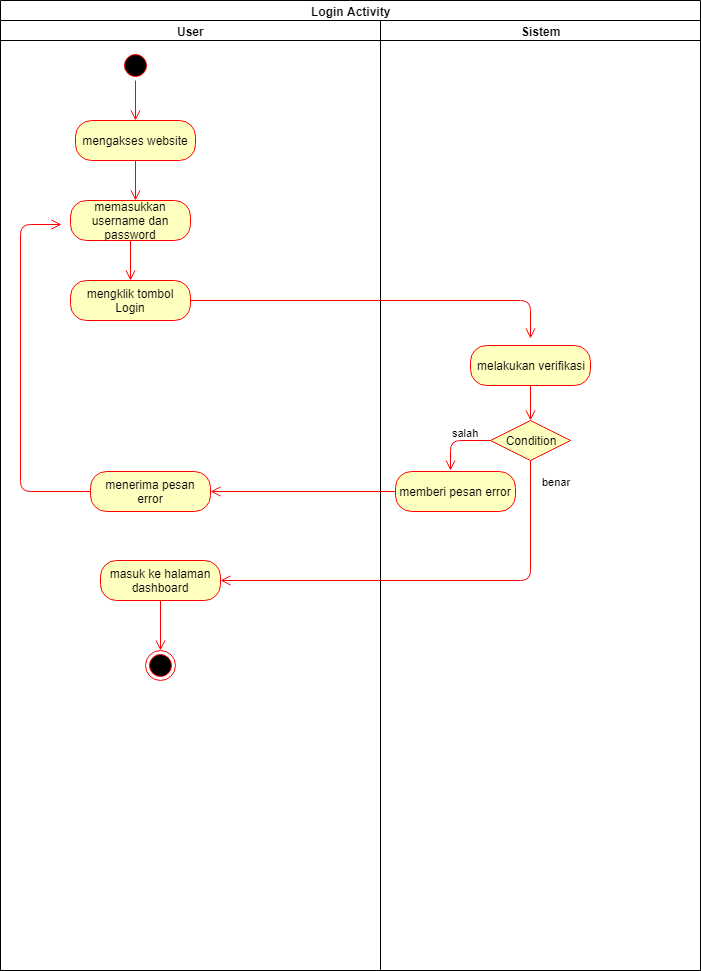

The diagram above was exported from draw.io. Its source (the exported page's mxGraphModel, read from the mxfile embedded in the PNG):
<mxGraphModel dx="868" dy="435" grid="1" gridSize="10" guides="1" tooltips="1" connect="1" arrows="1" fold="1" page="1" pageScale="1" pageWidth="827" pageHeight="1169" math="0" shadow="0">
  <root>
    <mxCell id="0" />
    <mxCell id="1" parent="0" />
    <mxCell id="wMrzQ9i5Yjg6TsxoMLH2-11" value="Login Activity" style="swimlane;html=1;childLayout=stackLayout;resizeParent=1;resizeParentMax=0;startSize=20;" parent="1" vertex="1">
      <mxGeometry x="80" y="40" width="700" height="970" as="geometry" />
    </mxCell>
    <mxCell id="wMrzQ9i5Yjg6TsxoMLH2-12" value="User" style="swimlane;html=1;startSize=20;" parent="wMrzQ9i5Yjg6TsxoMLH2-11" vertex="1">
      <mxGeometry y="20" width="380" height="950" as="geometry" />
    </mxCell>
    <mxCell id="wMrzQ9i5Yjg6TsxoMLH2-16" value="" style="ellipse;html=1;shape=startState;fillColor=#000000;strokeColor=#ff0000;" parent="wMrzQ9i5Yjg6TsxoMLH2-12" vertex="1">
      <mxGeometry x="120" y="30" width="30" height="30" as="geometry" />
    </mxCell>
    <mxCell id="wMrzQ9i5Yjg6TsxoMLH2-17" value="" style="edgeStyle=orthogonalEdgeStyle;html=1;verticalAlign=bottom;endArrow=open;endSize=8;strokeColor=#ff0000;" parent="wMrzQ9i5Yjg6TsxoMLH2-12" source="wMrzQ9i5Yjg6TsxoMLH2-16" edge="1">
      <mxGeometry relative="1" as="geometry">
        <mxPoint x="135" y="100" as="targetPoint" />
      </mxGeometry>
    </mxCell>
    <mxCell id="wMrzQ9i5Yjg6TsxoMLH2-21" value="mengakses website" style="rounded=1;whiteSpace=wrap;html=1;arcSize=40;fontColor=#000000;fillColor=#ffffc0;strokeColor=#ff0000;" parent="wMrzQ9i5Yjg6TsxoMLH2-12" vertex="1">
      <mxGeometry x="75" y="100" width="120" height="40" as="geometry" />
    </mxCell>
    <mxCell id="wMrzQ9i5Yjg6TsxoMLH2-22" value="" style="edgeStyle=orthogonalEdgeStyle;html=1;verticalAlign=bottom;endArrow=open;endSize=8;strokeColor=#ff0000;" parent="wMrzQ9i5Yjg6TsxoMLH2-12" source="wMrzQ9i5Yjg6TsxoMLH2-21" edge="1">
      <mxGeometry relative="1" as="geometry">
        <mxPoint x="135" y="180" as="targetPoint" />
      </mxGeometry>
    </mxCell>
    <mxCell id="wMrzQ9i5Yjg6TsxoMLH2-23" value="memasukkan username dan password" style="rounded=1;whiteSpace=wrap;html=1;arcSize=40;fontColor=#000000;fillColor=#ffffc0;strokeColor=#ff0000;" parent="wMrzQ9i5Yjg6TsxoMLH2-12" vertex="1">
      <mxGeometry x="70" y="180" width="120" height="40" as="geometry" />
    </mxCell>
    <mxCell id="wMrzQ9i5Yjg6TsxoMLH2-24" value="" style="edgeStyle=orthogonalEdgeStyle;html=1;verticalAlign=bottom;endArrow=open;endSize=8;strokeColor=#ff0000;" parent="wMrzQ9i5Yjg6TsxoMLH2-12" source="wMrzQ9i5Yjg6TsxoMLH2-23" edge="1">
      <mxGeometry relative="1" as="geometry">
        <mxPoint x="130" y="260" as="targetPoint" />
      </mxGeometry>
    </mxCell>
    <mxCell id="wMrzQ9i5Yjg6TsxoMLH2-25" value="mengklik tombol Login" style="rounded=1;whiteSpace=wrap;html=1;arcSize=40;fontColor=#000000;fillColor=#ffffc0;strokeColor=#ff0000;" parent="wMrzQ9i5Yjg6TsxoMLH2-12" vertex="1">
      <mxGeometry x="70" y="260" width="120" height="40" as="geometry" />
    </mxCell>
    <mxCell id="wMrzQ9i5Yjg6TsxoMLH2-38" value="menerima pesan error" style="rounded=1;whiteSpace=wrap;html=1;arcSize=40;fontColor=#000000;fillColor=#ffffc0;strokeColor=#ff0000;" parent="wMrzQ9i5Yjg6TsxoMLH2-12" vertex="1">
      <mxGeometry x="90" y="451" width="120" height="40" as="geometry" />
    </mxCell>
    <mxCell id="wMrzQ9i5Yjg6TsxoMLH2-39" value="" style="edgeStyle=orthogonalEdgeStyle;html=1;verticalAlign=bottom;endArrow=open;endSize=8;strokeColor=#ff0000;entryX=-0.075;entryY=0.6;entryDx=0;entryDy=0;entryPerimeter=0;" parent="wMrzQ9i5Yjg6TsxoMLH2-12" source="wMrzQ9i5Yjg6TsxoMLH2-38" target="wMrzQ9i5Yjg6TsxoMLH2-23" edge="1">
      <mxGeometry relative="1" as="geometry">
        <mxPoint x="20" y="200" as="targetPoint" />
        <Array as="points">
          <mxPoint x="20" y="471" />
          <mxPoint x="20" y="204" />
        </Array>
      </mxGeometry>
    </mxCell>
    <mxCell id="wMrzQ9i5Yjg6TsxoMLH2-40" value="masuk ke halaman dashboard" style="rounded=1;whiteSpace=wrap;html=1;arcSize=40;fontColor=#000000;fillColor=#ffffc0;strokeColor=#ff0000;" parent="wMrzQ9i5Yjg6TsxoMLH2-12" vertex="1">
      <mxGeometry x="100" y="540" width="120" height="40" as="geometry" />
    </mxCell>
    <mxCell id="wMrzQ9i5Yjg6TsxoMLH2-41" value="" style="edgeStyle=orthogonalEdgeStyle;html=1;verticalAlign=bottom;endArrow=open;endSize=8;strokeColor=#ff0000;" parent="wMrzQ9i5Yjg6TsxoMLH2-12" source="wMrzQ9i5Yjg6TsxoMLH2-40" target="wMrzQ9i5Yjg6TsxoMLH2-42" edge="1">
      <mxGeometry relative="1" as="geometry">
        <mxPoint x="160" y="640" as="targetPoint" />
      </mxGeometry>
    </mxCell>
    <mxCell id="wMrzQ9i5Yjg6TsxoMLH2-42" value="" style="ellipse;html=1;shape=endState;fillColor=#000000;strokeColor=#ff0000;" parent="wMrzQ9i5Yjg6TsxoMLH2-12" vertex="1">
      <mxGeometry x="145" y="630" width="30" height="30" as="geometry" />
    </mxCell>
    <mxCell id="wMrzQ9i5Yjg6TsxoMLH2-13" value="Sistem" style="swimlane;html=1;startSize=20;" parent="wMrzQ9i5Yjg6TsxoMLH2-11" vertex="1">
      <mxGeometry x="380" y="20" width="320" height="950" as="geometry" />
    </mxCell>
    <mxCell id="wMrzQ9i5Yjg6TsxoMLH2-29" value="melakukan verifikasi" style="rounded=1;whiteSpace=wrap;html=1;arcSize=40;fontColor=#000000;fillColor=#ffffc0;strokeColor=#ff0000;" parent="wMrzQ9i5Yjg6TsxoMLH2-13" vertex="1">
      <mxGeometry x="90" y="325" width="120" height="40" as="geometry" />
    </mxCell>
    <mxCell id="wMrzQ9i5Yjg6TsxoMLH2-30" value="" style="edgeStyle=orthogonalEdgeStyle;html=1;verticalAlign=bottom;endArrow=open;endSize=8;strokeColor=#ff0000;" parent="wMrzQ9i5Yjg6TsxoMLH2-13" source="wMrzQ9i5Yjg6TsxoMLH2-29" edge="1">
      <mxGeometry relative="1" as="geometry">
        <mxPoint x="150" y="400" as="targetPoint" />
      </mxGeometry>
    </mxCell>
    <mxCell id="wMrzQ9i5Yjg6TsxoMLH2-33" value="Condition" style="rhombus;whiteSpace=wrap;html=1;fillColor=#ffffc0;strokeColor=#ff0000;" parent="wMrzQ9i5Yjg6TsxoMLH2-13" vertex="1">
      <mxGeometry x="110" y="400" width="80" height="40" as="geometry" />
    </mxCell>
    <mxCell id="wMrzQ9i5Yjg6TsxoMLH2-35" value="salah" style="edgeStyle=orthogonalEdgeStyle;html=1;align=left;verticalAlign=top;endArrow=open;endSize=8;strokeColor=#ff0000;" parent="wMrzQ9i5Yjg6TsxoMLH2-13" source="wMrzQ9i5Yjg6TsxoMLH2-33" edge="1">
      <mxGeometry x="0.1429" y="-20" relative="1" as="geometry">
        <mxPoint x="70" y="450" as="targetPoint" />
        <mxPoint x="20" y="-20" as="offset" />
      </mxGeometry>
    </mxCell>
    <mxCell id="wMrzQ9i5Yjg6TsxoMLH2-36" value="memberi pesan error" style="rounded=1;whiteSpace=wrap;html=1;arcSize=40;fontColor=#000000;fillColor=#ffffc0;strokeColor=#ff0000;" parent="wMrzQ9i5Yjg6TsxoMLH2-13" vertex="1">
      <mxGeometry x="15" y="451" width="120" height="40" as="geometry" />
    </mxCell>
    <mxCell id="wMrzQ9i5Yjg6TsxoMLH2-37" value="" style="edgeStyle=orthogonalEdgeStyle;html=1;verticalAlign=bottom;endArrow=open;endSize=8;strokeColor=#ff0000;" parent="wMrzQ9i5Yjg6TsxoMLH2-13" source="wMrzQ9i5Yjg6TsxoMLH2-36" edge="1">
      <mxGeometry relative="1" as="geometry">
        <mxPoint x="-170" y="471" as="targetPoint" />
      </mxGeometry>
    </mxCell>
    <mxCell id="wMrzQ9i5Yjg6TsxoMLH2-26" value="" style="edgeStyle=orthogonalEdgeStyle;html=1;verticalAlign=bottom;endArrow=open;endSize=8;strokeColor=#ff0000;entryX=0.5;entryY=-0.175;entryDx=0;entryDy=0;entryPerimeter=0;" parent="wMrzQ9i5Yjg6TsxoMLH2-11" source="wMrzQ9i5Yjg6TsxoMLH2-25" target="wMrzQ9i5Yjg6TsxoMLH2-29" edge="1">
      <mxGeometry relative="1" as="geometry">
        <mxPoint x="130" y="380" as="targetPoint" />
      </mxGeometry>
    </mxCell>
    <mxCell id="wMrzQ9i5Yjg6TsxoMLH2-34" value="benar" style="edgeStyle=orthogonalEdgeStyle;html=1;align=left;verticalAlign=bottom;endArrow=open;endSize=8;strokeColor=#ff0000;entryX=1;entryY=0.5;entryDx=0;entryDy=0;" parent="wMrzQ9i5Yjg6TsxoMLH2-11" source="wMrzQ9i5Yjg6TsxoMLH2-33" target="wMrzQ9i5Yjg6TsxoMLH2-40" edge="1">
      <mxGeometry x="-0.8605" y="10" relative="1" as="geometry">
        <mxPoint x="310" y="620" as="targetPoint" />
        <Array as="points">
          <mxPoint x="530" y="580" />
        </Array>
        <mxPoint as="offset" />
      </mxGeometry>
    </mxCell>
  </root>
</mxGraphModel>